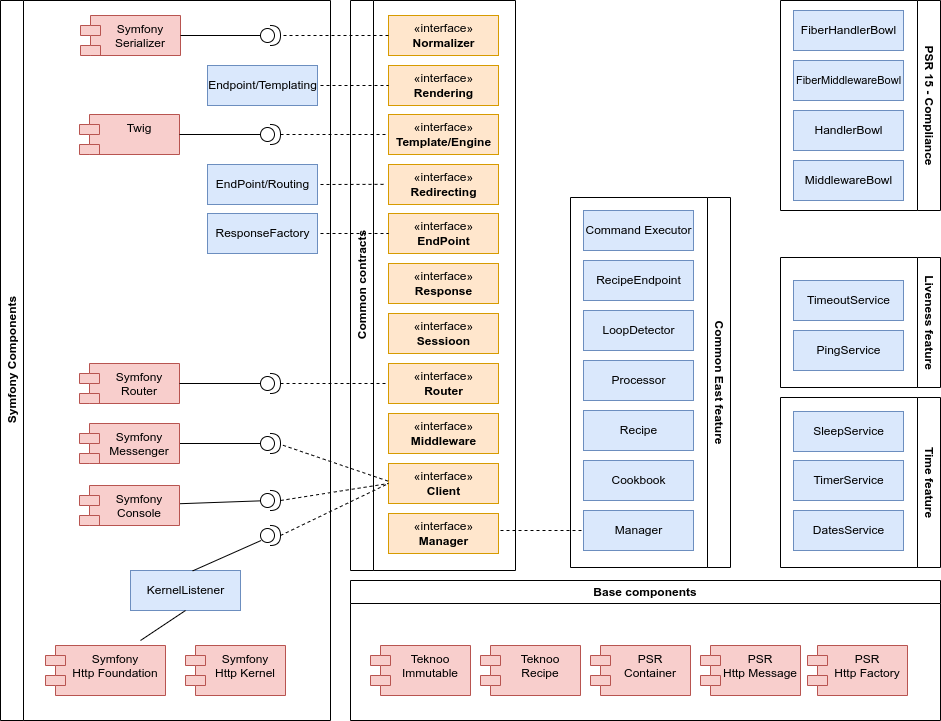

The diagram above was exported from draw.io. Its source (the exported page's mxGraphModel, read from the mxfile embedded in the PNG):
<mxGraphModel dx="2954" dy="2232" grid="1" gridSize="10" guides="1" tooltips="1" connect="1" arrows="1" fold="1" page="1" pageScale="1" pageWidth="827" pageHeight="1169" math="0" shadow="0">
  <root>
    <mxCell id="0" />
    <mxCell id="1" parent="0" />
    <mxCell id="8" value="Symfony Components" style="swimlane;horizontal=0;whiteSpace=wrap;html=1;" parent="1" vertex="1">
      <mxGeometry x="20" y="-110" width="330" height="720" as="geometry" />
    </mxCell>
    <mxCell id="7" value="Symfony&#10;Http Foundation" style="shape=module;align=left;spacingLeft=20;align=center;verticalAlign=top;fillColor=#f8cecc;strokeColor=#b85450;" parent="8" vertex="1">
      <mxGeometry x="45" y="645" width="120" height="50" as="geometry" />
    </mxCell>
    <mxCell id="6" value="Symfony&#10;Http Kernel" style="shape=module;align=left;spacingLeft=20;align=center;verticalAlign=top;fillColor=#f8cecc;strokeColor=#b85450;" parent="8" vertex="1">
      <mxGeometry x="185" y="645" width="100" height="50" as="geometry" />
    </mxCell>
    <mxCell id="64" value="" style="shape=providedRequiredInterface;html=1;verticalLabelPosition=bottom;sketch=0;" parent="8" vertex="1">
      <mxGeometry x="260" y="124" width="20" height="20" as="geometry" />
    </mxCell>
    <mxCell id="78" value="" style="rounded=0;orthogonalLoop=1;jettySize=auto;html=1;endArrow=none;endFill=0;" parent="8" source="65" target="67" edge="1">
      <mxGeometry relative="1" as="geometry" />
    </mxCell>
    <mxCell id="65" value="Symfony&#10;Console" style="shape=module;align=left;spacingLeft=20;align=center;verticalAlign=top;fillColor=#f8cecc;strokeColor=#b85450;" parent="8" vertex="1">
      <mxGeometry x="79" y="485" width="100" height="40" as="geometry" />
    </mxCell>
    <mxCell id="68" value="" style="shape=providedRequiredInterface;html=1;verticalLabelPosition=bottom;sketch=0;" parent="8" vertex="1">
      <mxGeometry x="260" y="373" width="20" height="20" as="geometry" />
    </mxCell>
    <mxCell id="67" value="" style="shape=providedRequiredInterface;html=1;verticalLabelPosition=bottom;sketch=0;" parent="8" vertex="1">
      <mxGeometry x="260" y="490" width="20" height="20" as="geometry" />
    </mxCell>
    <mxCell id="69" value="" style="shape=providedRequiredInterface;html=1;verticalLabelPosition=bottom;sketch=0;" parent="8" vertex="1">
      <mxGeometry x="260" y="525" width="20" height="20" as="geometry" />
    </mxCell>
    <mxCell id="77" value="" style="edgeStyle=orthogonalEdgeStyle;rounded=0;orthogonalLoop=1;jettySize=auto;html=1;endArrow=none;endFill=0;" parent="8" source="70" target="71" edge="1">
      <mxGeometry relative="1" as="geometry" />
    </mxCell>
    <mxCell id="70" value="Symfony&#10;Messenger" style="shape=module;align=left;spacingLeft=20;align=center;verticalAlign=top;fillColor=#f8cecc;strokeColor=#b85450;" parent="8" vertex="1">
      <mxGeometry x="79" y="423" width="100" height="40" as="geometry" />
    </mxCell>
    <mxCell id="71" value="" style="shape=providedRequiredInterface;html=1;verticalLabelPosition=bottom;sketch=0;" parent="8" vertex="1">
      <mxGeometry x="260" y="433" width="20" height="20" as="geometry" />
    </mxCell>
    <mxCell id="73" value="" style="shape=providedRequiredInterface;html=1;verticalLabelPosition=bottom;sketch=0;" parent="8" vertex="1">
      <mxGeometry x="260" y="25" width="20" height="20" as="geometry" />
    </mxCell>
    <mxCell id="91" value="ResponseFactory" style="html=1;fillColor=#dae8fc;strokeColor=#6c8ebf;" parent="8" vertex="1">
      <mxGeometry x="207" y="213" width="110" height="40" as="geometry" />
    </mxCell>
    <mxCell id="92" value="Endpoint/Templating" style="html=1;fillColor=#dae8fc;strokeColor=#6c8ebf;" parent="8" vertex="1">
      <mxGeometry x="207" y="65" width="110" height="40" as="geometry" />
    </mxCell>
    <mxCell id="93" value="KernelListener" style="html=1;fillColor=#dae8fc;strokeColor=#6c8ebf;" parent="8" vertex="1">
      <mxGeometry x="130" y="570" width="110" height="40" as="geometry" />
    </mxCell>
    <mxCell id="94" value="" style="endArrow=none;html=1;rounded=0;entryX=0.03;entryY=0.75;entryDx=0;entryDy=0;endFill=0;entryPerimeter=0;exitX=0.565;exitY=0.01;exitDx=0;exitDy=0;exitPerimeter=0;" parent="8" source="93" target="69" edge="1">
      <mxGeometry width="50" height="50" relative="1" as="geometry">
        <mxPoint x="150" y="650" as="sourcePoint" />
        <mxPoint x="195" y="620" as="targetPoint" />
      </mxGeometry>
    </mxCell>
    <mxCell id="9" value="Base components" style="swimlane;whiteSpace=wrap;html=1;" parent="1" vertex="1">
      <mxGeometry x="370" y="470" width="590" height="140" as="geometry" />
    </mxCell>
    <mxCell id="5" value="Teknoo&#10;Recipe" style="shape=module;align=left;spacingLeft=20;align=center;verticalAlign=top;fillColor=#f8cecc;strokeColor=#b85450;" parent="9" vertex="1">
      <mxGeometry x="130" y="65" width="100" height="50" as="geometry" />
    </mxCell>
    <mxCell id="4" value="Teknoo&#10;Immutable" style="shape=module;align=left;spacingLeft=20;align=center;verticalAlign=top;fillColor=#f8cecc;strokeColor=#b85450;" parent="9" vertex="1">
      <mxGeometry x="20" y="65" width="100" height="50" as="geometry" />
    </mxCell>
    <mxCell id="10" value="PSR&#10;Container" style="shape=module;align=left;spacingLeft=20;align=center;verticalAlign=top;fillColor=#f8cecc;strokeColor=#b85450;" parent="9" vertex="1">
      <mxGeometry x="240" y="65" width="100" height="50" as="geometry" />
    </mxCell>
    <mxCell id="11" value="PSR&#10;Http Message" style="shape=module;align=left;spacingLeft=20;align=center;verticalAlign=top;fillColor=#f8cecc;strokeColor=#b85450;" parent="9" vertex="1">
      <mxGeometry x="350" y="65" width="100" height="50" as="geometry" />
    </mxCell>
    <mxCell id="12" value="PSR&#10;Http Factory" style="shape=module;align=left;spacingLeft=20;align=center;verticalAlign=top;fillColor=#f8cecc;strokeColor=#b85450;" parent="9" vertex="1">
      <mxGeometry x="457" y="65" width="100" height="50" as="geometry" />
    </mxCell>
    <mxCell id="13" value="Common contracts" style="swimlane;horizontal=0;whiteSpace=wrap;html=1;" parent="1" vertex="1">
      <mxGeometry x="370" y="-110" width="165" height="570" as="geometry" />
    </mxCell>
    <mxCell id="14" value="«interface»&lt;br&gt;&lt;b&gt;Middleware&lt;/b&gt;" style="html=1;fillColor=#ffe6cc;strokeColor=#d79b00;" parent="13" vertex="1">
      <mxGeometry x="38" y="413" width="110" height="40" as="geometry" />
    </mxCell>
    <mxCell id="15" value="«interface»&lt;br&gt;&lt;b&gt;Response&lt;/b&gt;" style="html=1;fillColor=#ffe6cc;strokeColor=#d79b00;" parent="13" vertex="1">
      <mxGeometry x="38" y="263" width="110" height="40" as="geometry" />
    </mxCell>
    <mxCell id="16" value="«interface»&lt;br&gt;&lt;b&gt;EndPoint&lt;/b&gt;&lt;span style=&quot;color: rgba(0, 0, 0, 0); font-family: monospace; font-size: 0px; text-align: start;&quot;&gt;%3CmxGraphModel%3E%3Croot%3E%3CmxCell%20id%3D%220%22%2F%3E%3CmxCell%20id%3D%221%22%20parent%3D%220%22%2F%3E%3CmxCell%20id%3D%222%22%20value%3D%22%C2%ABinterface%C2%BB%26lt%3Bbr%26gt%3B%26lt%3Bb%26gt%3BResponse%26lt%3B%2Fb%26gt%3B%22%20style%3D%22html%3D1%3B%22%20vertex%3D%221%22%20parent%3D%221%22%3E%3CmxGeometry%20x%3D%22414%22%20y%3D%22360%22%20width%3D%22110%22%20height%3D%2240%22%20as%3D%22geometry%22%2F%3E%3C%2FmxCell%3E%3C%2Froot%3E%3C%2FmxGraphModel%3E&lt;/span&gt;" style="html=1;fillColor=#ffe6cc;strokeColor=#d79b00;" parent="13" vertex="1">
      <mxGeometry x="38" y="213" width="110" height="40" as="geometry" />
    </mxCell>
    <mxCell id="17" value="«interface»&lt;br&gt;&lt;div style=&quot;text-align: center;&quot;&gt;&lt;span style=&quot;text-align: start; background-color: initial;&quot;&gt;&lt;b&gt;Template/Engine&lt;/b&gt;&lt;/span&gt;&lt;span style=&quot;color: rgba(0, 0, 0, 0); font-family: monospace; font-size: 0px; text-align: start; background-color: initial;&quot;&gt;%3CmxGraphModel%3E%3Croot%3E%3CmxCell%20id%3D%220%22%2F%3E%3CmxCell%20id%3D%221%22%20parent%3D%220%22%2F%3E%3CmxCell%20id%3D%222%22%20value%3D%22%C2%ABinterface%C2%BB%26lt%3Bbr%26gt%3B%26lt%3Bb%26gt%3BResponse%26lt%3B%2Fb%26gt%3B%22%20style%3D%22html%3D1%3B%22%20vertex%3D%221%22%20parent%3D%221%22%3E%3CmxGeometry%20x%3D%22414%22%20y%3D%22360%22%20width%3D%22110%22%20height%3D%2240%22%20as%3D%22geometry%22%2F%3E%3C%2FmxCell%3E%3C%2Froot%3E%3C%2FmxGraphModel%3E&lt;/span&gt;&lt;/div&gt;" style="html=1;fillColor=#ffe6cc;strokeColor=#d79b00;" parent="13" vertex="1">
      <mxGeometry x="38" y="114" width="110" height="40" as="geometry" />
    </mxCell>
    <mxCell id="18" value="«interface»&lt;br&gt;&lt;b&gt;Rendering&lt;/b&gt;&lt;span style=&quot;color: rgba(0, 0, 0, 0); font-family: monospace; font-size: 0px; text-align: start;&quot;&gt;%3CmxGraphModel%3E%3Croot%3E%3CmxCell%20id%3D%220%22%2F%3E%3CmxCell%20id%3D%221%22%20parent%3D%220%22%2F%3E%3CmxCell%20id%3D%222%22%20value%3D%22%C2%ABinterface%C2%BB%26lt%3Bbr%26gt%3B%26lt%3Bb%26gt%3BResponse%26lt%3B%2Fb%26gt%3B%22%20style%3D%22html%3D1%3B%22%20vertex%3D%221%22%20parent%3D%221%22%3E%3CmxGeometry%20x%3D%22414%22%20y%3D%22360%22%20width%3D%22110%22%20height%3D%2240%22%20as%3D%22geometry%22%2F%3E%3C%2FmxCell%3E%3C%2Froot%3E%3C%2FmxGraphModel%3E&lt;/span&gt;" style="html=1;fillColor=#ffe6cc;strokeColor=#d79b00;" parent="13" vertex="1">
      <mxGeometry x="38" y="65" width="110" height="40" as="geometry" />
    </mxCell>
    <mxCell id="21" value="«interface»&lt;br&gt;&lt;b&gt;Client&lt;/b&gt;" style="html=1;fillColor=#ffe6cc;strokeColor=#d79b00;" parent="13" vertex="1">
      <mxGeometry x="38" y="463" width="110" height="40" as="geometry" />
    </mxCell>
    <mxCell id="22" value="«interface»&lt;br&gt;&lt;b&gt;Manager&lt;/b&gt;" style="html=1;fillColor=#ffe6cc;strokeColor=#d79b00;" parent="13" vertex="1">
      <mxGeometry x="38" y="513" width="110" height="40" as="geometry" />
    </mxCell>
    <mxCell id="23" value="«interface»&lt;br&gt;&lt;b&gt;Normalizer&lt;/b&gt;" style="html=1;fillColor=#ffe6cc;strokeColor=#d79b00;" parent="13" vertex="1">
      <mxGeometry x="38" y="15" width="110" height="40" as="geometry" />
    </mxCell>
    <mxCell id="24" value="«interface»&lt;br&gt;&lt;b&gt;Router&lt;/b&gt;" style="html=1;fillColor=#ffe6cc;strokeColor=#d79b00;" parent="13" vertex="1">
      <mxGeometry x="38" y="363" width="110" height="40" as="geometry" />
    </mxCell>
    <mxCell id="25" value="«interface»&lt;br&gt;&lt;b&gt;Sessioon&lt;/b&gt;" style="html=1;fillColor=#ffe6cc;strokeColor=#d79b00;" parent="13" vertex="1">
      <mxGeometry x="38" y="313" width="110" height="40" as="geometry" />
    </mxCell>
    <mxCell id="26" value="«interface»&lt;br&gt;&lt;b&gt;Redirecting&lt;/b&gt;&lt;span style=&quot;color: rgba(0, 0, 0, 0); font-family: monospace; font-size: 0px; text-align: start;&quot;&gt;%3CmxGraphModel%3E%3Croot%3E%3CmxCell%20id%3D%220%22%2F%3E%3CmxCell%20id%3D%221%22%20parent%3D%220%22%2F%3E%3CmxCell%20id%3D%222%22%20value%3D%22%C2%ABinterface%C2%BB%26lt%3Bbr%26gt%3B%26lt%3Bb%26gt%3BResponse%26lt%3B%2Fb%26gt%3B%22%20style%3D%22html%3D1%3B%22%20vertex%3D%221%22%20parent%3D%221%22%3E%3CmxGeometry%20x%3D%22414%22%20y%3D%22360%22%20width%3D%22110%22%20height%3D%2240%22%20as%3D%22geometry%22%2F%3E%3C%2FmxCell%3E%3C%2Froot%3E%3C%2FmxGraphModel%3E&lt;/span&gt;" style="html=1;fillColor=#ffe6cc;strokeColor=#d79b00;" parent="13" vertex="1">
      <mxGeometry x="38" y="164" width="110" height="40" as="geometry" />
    </mxCell>
    <mxCell id="63" value="Twig" style="shape=module;align=left;spacingLeft=20;align=center;verticalAlign=top;fillColor=#f8cecc;strokeColor=#b85450;" parent="13" vertex="1">
      <mxGeometry x="-271" y="114" width="100" height="40" as="geometry" />
    </mxCell>
    <mxCell id="66" value="Symfony&#10;Router" style="shape=module;align=left;spacingLeft=20;align=center;verticalAlign=top;fillColor=#f8cecc;strokeColor=#b85450;" parent="13" vertex="1">
      <mxGeometry x="-271" y="363" width="100" height="40" as="geometry" />
    </mxCell>
    <mxCell id="72" value="Symfony&#10;Serializer" style="shape=module;align=left;spacingLeft=20;align=center;verticalAlign=top;fillColor=#f8cecc;strokeColor=#b85450;" parent="13" vertex="1">
      <mxGeometry x="-270" y="15" width="100" height="40" as="geometry" />
    </mxCell>
    <mxCell id="90" value="EndPoint/Routing" style="html=1;fillColor=#dae8fc;strokeColor=#6c8ebf;" parent="13" vertex="1">
      <mxGeometry x="-143" y="164" width="110" height="40" as="geometry" />
    </mxCell>
    <mxCell id="96" value="" style="endArrow=none;html=1;rounded=0;entryX=-0.027;entryY=0.496;entryDx=0;entryDy=0;dashed=1;entryPerimeter=0;" parent="13" target="26" edge="1">
      <mxGeometry width="50" height="50" relative="1" as="geometry">
        <mxPoint x="-30" y="184" as="sourcePoint" />
        <mxPoint x="58" y="154" as="targetPoint" />
      </mxGeometry>
    </mxCell>
    <mxCell id="39" value="Common East feature" style="swimlane;horizontal=0;whiteSpace=wrap;html=1;rotation=-180;" parent="1" vertex="1">
      <mxGeometry x="590" y="87" width="160" height="370" as="geometry" />
    </mxCell>
    <mxCell id="40" value="Manager" style="html=1;fillColor=#dae8fc;strokeColor=#6c8ebf;" parent="39" vertex="1">
      <mxGeometry x="13" y="313" width="110" height="40" as="geometry" />
    </mxCell>
    <mxCell id="44" value="Cookbook" style="html=1;fillColor=#dae8fc;strokeColor=#6c8ebf;" parent="39" vertex="1">
      <mxGeometry x="13" y="263" width="110" height="40" as="geometry" />
    </mxCell>
    <mxCell id="45" value="Recipe" style="html=1;fillColor=#dae8fc;strokeColor=#6c8ebf;" parent="39" vertex="1">
      <mxGeometry x="13" y="213" width="110" height="40" as="geometry" />
    </mxCell>
    <mxCell id="46" value="Processor" style="html=1;fillColor=#dae8fc;strokeColor=#6c8ebf;" parent="39" vertex="1">
      <mxGeometry x="13" y="163" width="110" height="40" as="geometry" />
    </mxCell>
    <mxCell id="47" value="LoopDetector" style="html=1;fillColor=#dae8fc;strokeColor=#6c8ebf;" parent="39" vertex="1">
      <mxGeometry x="13" y="113" width="110" height="40" as="geometry" />
    </mxCell>
    <mxCell id="60" value="RecipeEndpoint" style="html=1;fillColor=#dae8fc;strokeColor=#6c8ebf;" parent="39" vertex="1">
      <mxGeometry x="13" y="63" width="110" height="40" as="geometry" />
    </mxCell>
    <mxCell id="61" value="Command Executor" style="html=1;fillColor=#dae8fc;strokeColor=#6c8ebf;" parent="39" vertex="1">
      <mxGeometry x="13" y="13" width="110" height="40" as="geometry" />
    </mxCell>
    <mxCell id="48" value="Time feature" style="swimlane;horizontal=0;whiteSpace=wrap;html=1;rotation=-180;" parent="1" vertex="1">
      <mxGeometry x="800" y="287" width="160" height="170" as="geometry" />
    </mxCell>
    <mxCell id="49" value="DatesService" style="html=1;fillColor=#dae8fc;strokeColor=#6c8ebf;" parent="48" vertex="1">
      <mxGeometry x="13" y="113" width="110" height="40" as="geometry" />
    </mxCell>
    <mxCell id="50" value="TimerService" style="html=1;fillColor=#dae8fc;strokeColor=#6c8ebf;" parent="48" vertex="1">
      <mxGeometry x="13" y="63" width="110" height="40" as="geometry" />
    </mxCell>
    <mxCell id="98" value="SleepService" style="html=1;fillColor=#dae8fc;strokeColor=#6c8ebf;" parent="48" vertex="1">
      <mxGeometry x="13" y="14" width="110" height="40" as="geometry" />
    </mxCell>
    <mxCell id="54" value="Liveness feature" style="swimlane;horizontal=0;whiteSpace=wrap;html=1;rotation=-180;" parent="1" vertex="1">
      <mxGeometry x="800" y="147" width="160" height="130" as="geometry" />
    </mxCell>
    <mxCell id="55" value="PingService" style="html=1;fillColor=#dae8fc;strokeColor=#6c8ebf;" parent="54" vertex="1">
      <mxGeometry x="13" y="73" width="110" height="40" as="geometry" />
    </mxCell>
    <mxCell id="56" value="TimeoutService" style="html=1;fillColor=#dae8fc;strokeColor=#6c8ebf;" parent="54" vertex="1">
      <mxGeometry x="13" y="23" width="110" height="40" as="geometry" />
    </mxCell>
    <mxCell id="74" value="" style="edgeStyle=orthogonalEdgeStyle;rounded=0;orthogonalLoop=1;jettySize=auto;html=1;endArrow=none;endFill=0;" parent="1" source="72" target="73" edge="1">
      <mxGeometry relative="1" as="geometry" />
    </mxCell>
    <mxCell id="75" value="" style="edgeStyle=orthogonalEdgeStyle;rounded=0;orthogonalLoop=1;jettySize=auto;html=1;endArrow=none;endFill=0;" parent="1" source="63" target="64" edge="1">
      <mxGeometry relative="1" as="geometry" />
    </mxCell>
    <mxCell id="76" value="" style="edgeStyle=orthogonalEdgeStyle;rounded=0;orthogonalLoop=1;jettySize=auto;html=1;endArrow=none;endFill=0;" parent="1" source="66" target="68" edge="1">
      <mxGeometry relative="1" as="geometry" />
    </mxCell>
    <mxCell id="79" value="" style="endArrow=none;html=1;rounded=0;entryX=0.5;entryY=1;entryDx=0;entryDy=0;endFill=0;" parent="1" target="93" edge="1">
      <mxGeometry width="50" height="50" relative="1" as="geometry">
        <mxPoint x="160" y="530" as="sourcePoint" />
        <mxPoint x="310" y="370" as="targetPoint" />
      </mxGeometry>
    </mxCell>
    <mxCell id="80" value="" style="endArrow=none;html=1;rounded=0;entryX=1;entryY=0.5;entryDx=0;entryDy=0;entryPerimeter=0;dashed=1;" parent="1" source="23" target="73" edge="1">
      <mxGeometry width="50" height="50" relative="1" as="geometry">
        <mxPoint x="260" y="10" as="sourcePoint" />
        <mxPoint x="310" y="-40" as="targetPoint" />
      </mxGeometry>
    </mxCell>
    <mxCell id="81" value="" style="endArrow=none;html=1;rounded=0;entryX=0;entryY=0.5;entryDx=0;entryDy=0;exitX=1;exitY=0.5;exitDx=0;exitDy=0;exitPerimeter=0;dashed=1;" parent="1" source="64" target="17" edge="1">
      <mxGeometry width="50" height="50" relative="1" as="geometry">
        <mxPoint x="260" y="50" as="sourcePoint" />
        <mxPoint x="310" as="targetPoint" />
      </mxGeometry>
    </mxCell>
    <mxCell id="82" value="" style="endArrow=none;html=1;rounded=0;exitX=1;exitY=0.5;exitDx=0;exitDy=0;exitPerimeter=0;dashed=1;" parent="1" source="68" target="24" edge="1">
      <mxGeometry width="50" height="50" relative="1" as="geometry">
        <mxPoint x="260" y="240" as="sourcePoint" />
        <mxPoint x="400" y="270" as="targetPoint" />
      </mxGeometry>
    </mxCell>
    <mxCell id="86" value="" style="endArrow=none;html=1;rounded=0;entryX=0.007;entryY=0.451;entryDx=0;entryDy=0;entryPerimeter=0;exitX=1.123;exitY=0.588;exitDx=0;exitDy=0;exitPerimeter=0;dashed=1;" parent="1" source="71" target="21" edge="1">
      <mxGeometry width="50" height="50" relative="1" as="geometry">
        <mxPoint x="260" y="360" as="sourcePoint" />
        <mxPoint x="310" y="310" as="targetPoint" />
      </mxGeometry>
    </mxCell>
    <mxCell id="87" value="" style="endArrow=none;html=1;rounded=0;exitX=1;exitY=0.5;exitDx=0;exitDy=0;exitPerimeter=0;entryX=0;entryY=0.5;entryDx=0;entryDy=0;dashed=1;" parent="1" source="67" target="21" edge="1">
      <mxGeometry width="50" height="50" relative="1" as="geometry">
        <mxPoint x="330" y="400" as="sourcePoint" />
        <mxPoint x="380" y="350" as="targetPoint" />
      </mxGeometry>
    </mxCell>
    <mxCell id="88" value="" style="endArrow=none;html=1;rounded=0;exitX=1;exitY=0.5;exitDx=0;exitDy=0;exitPerimeter=0;entryX=0;entryY=0.5;entryDx=0;entryDy=0;dashed=1;" parent="1" source="69" target="21" edge="1">
      <mxGeometry width="50" height="50" relative="1" as="geometry">
        <mxPoint x="320" y="450" as="sourcePoint" />
        <mxPoint x="370" y="400" as="targetPoint" />
      </mxGeometry>
    </mxCell>
    <mxCell id="89" value="" style="endArrow=none;html=1;rounded=0;entryX=0;entryY=0.5;entryDx=0;entryDy=0;dashed=1;" parent="1" target="40" edge="1">
      <mxGeometry width="50" height="50" relative="1" as="geometry">
        <mxPoint x="520" y="420" as="sourcePoint" />
        <mxPoint x="418" y="383" as="targetPoint" />
      </mxGeometry>
    </mxCell>
    <mxCell id="95" value="" style="endArrow=none;html=1;rounded=0;entryX=0;entryY=0.5;entryDx=0;entryDy=0;dashed=1;" parent="1" target="16" edge="1">
      <mxGeometry width="50" height="50" relative="1" as="geometry">
        <mxPoint x="340" y="123" as="sourcePoint" />
        <mxPoint x="418" y="34" as="targetPoint" />
      </mxGeometry>
    </mxCell>
    <mxCell id="97" value="" style="endArrow=none;html=1;rounded=0;entryX=0;entryY=0.5;entryDx=0;entryDy=0;dashed=1;" parent="1" target="18" edge="1">
      <mxGeometry width="50" height="50" relative="1" as="geometry">
        <mxPoint x="340" y="-25" as="sourcePoint" />
        <mxPoint x="438" y="54" as="targetPoint" />
      </mxGeometry>
    </mxCell>
    <mxCell id="99" value="PSR 15 - Compliance" style="swimlane;horizontal=0;whiteSpace=wrap;html=1;rotation=-180;" parent="1" vertex="1">
      <mxGeometry x="800" y="-110" width="160" height="210" as="geometry" />
    </mxCell>
    <mxCell id="103" value="MiddlewareBowl" style="html=1;fillColor=#dae8fc;strokeColor=#6c8ebf;" parent="99" vertex="1">
      <mxGeometry x="13" y="160" width="110" height="40" as="geometry" />
    </mxCell>
    <mxCell id="104" value="HandlerBowl" style="html=1;fillColor=#dae8fc;strokeColor=#6c8ebf;" parent="99" vertex="1">
      <mxGeometry x="13" y="110" width="110" height="40" as="geometry" />
    </mxCell>
    <mxCell id="105" value="&lt;font style=&quot;font-size: 11px;&quot;&gt;FiberMiddlewareBowl&lt;/font&gt;" style="html=1;fillColor=#dae8fc;strokeColor=#6c8ebf;" parent="99" vertex="1">
      <mxGeometry x="13" y="60" width="110" height="40" as="geometry" />
    </mxCell>
    <mxCell id="106" value="FiberHandlerBowl" style="html=1;fillColor=#dae8fc;strokeColor=#6c8ebf;" parent="99" vertex="1">
      <mxGeometry x="13" y="10" width="110" height="40" as="geometry" />
    </mxCell>
  </root>
</mxGraphModel>